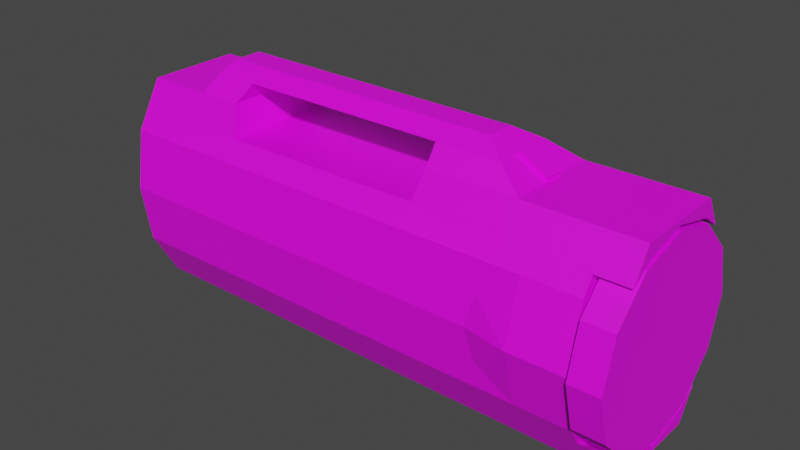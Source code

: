 # Source: flashlight.blend  (saved by Blender 3.6.11; exported with 4.5.12 LTS)
import bpy
from mathutils import Matrix  # noqa: F401  (used for matrix-valued properties, if any)

bpy.ops.wm.read_factory_settings(use_empty=True)
scene = bpy.context.scene
scene.name = 'Scene'

# ---- collections
col_collection = bpy.data.collections.new('Collection'); scene.collection.children.link(col_collection)

# ---- images (referenced by path relative to the original .blend; pixels are not part of the script)
import os
ASSET_DIR = os.environ.get("B2B_ASSET_DIR", "")  # directory of the original .blend (textures are referenced by path, not embedded)
HERE = os.path.dirname(os.path.abspath(__file__))  # packed textures are extracted next to this script under _unpacked/

def load_image(name, relpath, width, height, colorspace="sRGB"):
    """Load a texture the original file referenced (path relative to the .blend, or extracted next to this script)."""
    p = next((c for c in (os.path.join(HERE, relpath), os.path.join(ASSET_DIR, relpath)) if relpath and os.path.exists(c)), "")
    if p:
        img = bpy.data.images.load(p, check_existing=True)
        img.name = name
    else:  # same state as the original file: an image datablock whose file is absent (Cycles renders it pink)
        img = bpy.data.images.new(name, width, height)
        img.source = "FILE"
        img.filepath = "//" + (relpath or name)
    img.colorspace_settings.name = colorspace
    return img
img_flashlight_green_png = load_image('flashlight_green.png', 'flashlight_green.png', 1024, 1024, 'sRGB')
img_flashlight_black_png = load_image('flashlight_black.png', 'flashlight_black.png', 1024, 1024, 'sRGB')
img_flashlight_bulb_png = load_image('flashlight_bulb.png', 'flashlight_bulb.png', 1024, 1024, 'sRGB')

# ---- materials (node trees are filled in below, after node groups)
mat_green = bpy.data.materials.new('green')
mat_green.use_transparent_shadow = False
mat_black = bpy.data.materials.new('black')
mat_black.use_transparent_shadow = False
mat_bulb = bpy.data.materials.new('bulb')
mat_bulb.use_transparent_shadow = False

# ---- material node trees
mat_green.use_nodes = True; mat_green.node_tree.nodes.clear()
_N = mat_green.node_tree.nodes; _L = mat_green.node_tree.links
n0 = _N.new('ShaderNodeBsdfPrincipled'); n0.name = 'Principled BSDF'; n0.location = (10, 300)
n0.distribution = 'GGX'
n0.subsurface_method = 'RANDOM_WALK_SKIN'
n0.inputs[3].default_value = 1.45
n0.inputs[27].default_value = (0.0, 0.0, 0.0, 1.0)
n0.inputs[28].default_value = 1.0
n1 = _N.new('ShaderNodeOutputMaterial'); n1.name = 'Material Output'; n1.location = (300, 300)
n2 = _N.new('ShaderNodeTexImage'); n2.name = 'Image Texture'; n2.location = (-280, 280)
n2.image = img_flashlight_green_png
n2.interpolation = 'Closest'
_L.new(n0.outputs[0], n1.inputs[0])
_L.new(n2.outputs[0], n0.inputs[0])
n1.is_active_output = True
mat_black.use_nodes = True; mat_black.node_tree.nodes.clear()
_N = mat_black.node_tree.nodes; _L = mat_black.node_tree.links
n0 = _N.new('ShaderNodeBsdfPrincipled'); n0.name = 'Principled BSDF'; n0.location = (10, 300)
n0.distribution = 'GGX'
n0.subsurface_method = 'RANDOM_WALK_SKIN'
n0.inputs[3].default_value = 1.45
n0.inputs[27].default_value = (0.0, 0.0, 0.0, 1.0)
n0.inputs[28].default_value = 1.0
n1 = _N.new('ShaderNodeOutputMaterial'); n1.name = 'Material Output'; n1.location = (300, 300)
n2 = _N.new('ShaderNodeTexImage'); n2.name = 'Image Texture'; n2.location = (-280, 280)
n2.image = img_flashlight_black_png
n2.interpolation = 'Closest'
_L.new(n0.outputs[0], n1.inputs[0])
_L.new(n2.outputs[0], n0.inputs[0])
n1.is_active_output = True
mat_bulb.use_nodes = True; mat_bulb.node_tree.nodes.clear()
_N = mat_bulb.node_tree.nodes; _L = mat_bulb.node_tree.links
n0 = _N.new('ShaderNodeBsdfPrincipled'); n0.name = 'Principled BSDF'; n0.location = (10, 300)
n0.distribution = 'GGX'
n0.subsurface_method = 'RANDOM_WALK_SKIN'
n0.inputs[3].default_value = 1.45
n0.inputs[27].default_value = (0.0, 0.0, 0.0, 1.0)
n0.inputs[28].default_value = 1.0
n1 = _N.new('ShaderNodeOutputMaterial'); n1.name = 'Material Output'; n1.location = (300, 300)
n2 = _N.new('ShaderNodeTexImage'); n2.name = 'Image Texture'; n2.location = (-280, 280)
n2.image = img_flashlight_bulb_png
n2.interpolation = 'Closest'
_L.new(n0.outputs[0], n1.inputs[0])
_L.new(n2.outputs[0], n0.inputs[0])
n1.is_active_output = True

# ---- world
world_world = bpy.data.worlds.new('World'); scene.world = world_world
world_world.use_nodes = True; world_world.node_tree.nodes.clear()
_N = world_world.node_tree.nodes; _L = world_world.node_tree.links
n0 = _N.new('ShaderNodeOutputWorld'); n0.name = 'World Output'; n0.location = (300, 300)
n1 = _N.new('ShaderNodeBackground'); n1.name = 'Background'; n1.location = (10, 300)
n1.inputs[0].default_value = (0.05088, 0.05088, 0.05088, 1.0)
_L.new(n1.outputs[0], n0.inputs[0])
n0.is_active_output = True
world_world.color = (0.05088, 0.05088, 0.05088)
world_world.use_sun_shadow = False
world_world.sun_shadow_jitter_overblur = 0.0

# ---- meshes
me_cylinder_002 = bpy.data.meshes.new('Cylinder.002')
me_cylinder_002.from_pydata([(0.1267, 0.04347, 5.202e-08), (0.1403, 0.04347, 5.202e-08), (0.1267, 0.03765, -0.02173), (0.1403, 0.03765, -0.02173), (0.1267, 0.02173, -0.03765), (0.1403, 0.02173, -0.03765), (0.1267, -1.493e-08, -0.04347), (0.1403, -3.246e-09, -0.04347), (0.1267, -0.02174, -0.03765), (0.1403, -0.02174, -0.03765), (0.1267, -0.03765, -0.02173), (0.1403, -0.03765, -0.02173), (0.1267, -0.04347, 4.165e-08), (0.1403, -0.04347, 4.165e-08), (0.1267, -0.03765, 0.02174), (0.1403, -0.03765, 0.02174), (0.1267, -0.02174, 0.03765), (0.1403, -0.02174, 0.03765), (0.1267, -2.661e-08, 0.04347), (0.1403, -1.493e-08, 0.04347), (0.1267, 0.02173, 0.03765), (0.1403, 0.02173, 0.03765), (0.1267, 0.03765, 0.02174), (0.1403, 0.03765, 0.02174), (0.125, 0.03312, 5.168e-08), (0.125, 0.02868, -0.01656), (0.125, 0.01656, -0.02868), (0.125, -1.631e-08, -0.03312), (0.125, -0.01656, -0.02868), (0.125, -0.02868, -0.01656), (0.125, -0.03312, 4.379e-08), (0.125, -0.02868, 0.01656), (0.125, -0.01656, 0.02868), (0.125, -2.521e-08, 0.03312), (0.125, 0.01656, 0.02868), (0.125, 0.02868, 0.01656), (-0.1, 0.037, 2.846e-08), (0.1, 0.04078, 2.846e-08), (-0.1, 0.033, -0.02662), (0.1, 0.033, -0.02662), (-0.1, 0.02127, -0.04755), (0.1, 0.02127, -0.04755), (-0.1, -0.02127, -0.04755), (0.1, -0.02127, -0.04755), (-0.1, -0.033, -0.02662), (0.1, -0.033, -0.02662), (-0.1, -0.037, 1.654e-08), (0.1, -0.04078, 1.654e-08), (-0.1, -0.033, 0.02662), (0.1, -0.033, 0.02662), (-0.1, -0.02127, 0.04755), (0.1, -0.02127, 0.04755), (-0.1, 0.02127, 0.04755), (0.1, 0.02127, 0.04755), (-0.1, 0.033, 0.02662), (0.1, 0.033, 0.02662), (-0.07, -0.02127, 0.04755), (-0.07, 0.02127, 0.04755), (0.09, -0.02127, 0.04755), (0.05, -0.02127, 0.04755), (-0.05, -0.02127, 0.04755), (0.09, 0.02127, 0.04755), (0.05, 0.02127, 0.04755), (-0.05, 0.02127, 0.04755), (-0.06398, -0.006168, 0.06), (-0.06398, 0.006168, 0.06), (-0.04683, -0.01395, 0.055), (-0.04683, 0.01395, 0.055), (0.0669, -0.006168, 0.06), (0.04857, -0.01395, 0.055), (0.0669, 0.006168, 0.06), (0.04857, 0.01395, 0.055), (-0.045, 0.02753, 0.0352), (0.048, 0.02741, 0.03562), (-0.045, -0.02753, 0.0352), (0.048, -0.02741, 0.03562), (-0.06684, -0.01395, 0.055), (-0.0664, 0.01395, 0.055), (0.07744, 0.01395, 0.055), (0.07744, -0.01395, 0.055), (0.125, 0.04078, 2.718e-08), (0.125, 0.033, -0.02662), (0.125, 0.02127, -0.04755), (0.125, -0.02127, -0.04755), (0.125, -0.033, -0.02662), (0.125, -0.04078, 1.526e-08), (0.125, -0.033, 0.02662), (0.125, -0.02127, 0.04755), (0.125, 0.02127, 0.04755), (0.125, 0.033, 0.02662), (0.08002, 0.037, 2.846e-08), (0.08334, 0.03485, 0.01429), (0.08334, 0.03485, -0.01429), (0.08002, -0.037, 1.654e-08), (0.08334, -0.03485, 0.01429), (0.08334, -0.03485, -0.01429), (0.125, -0.02885, 0.03403), (0.125, 0.02885, 0.03403), (0.125, -0.02885, -0.03403), (0.125, 0.02885, -0.03403), (0.14, 0.02127, -0.04755), (0.14, -0.02127, -0.04755), (0.14, -0.02127, 0.04755), (0.14, 0.02127, 0.04755), (0.14, -0.02885, 0.03403), (0.14, 0.02885, 0.03403), (0.14, -0.02885, -0.03403), (0.14, 0.02885, -0.03403), (0.125, 0.0, 0.04542), (0.14, -7.451e-09, 0.04542), (0.125, 0.02008, 0.04037), (0.14, 0.02008, 0.04037), (0.125, -0.02008, 0.04037), (0.14, -0.02008, 0.04037), (0.14, -7.451e-09, -0.04542), (0.125, 0.0, -0.04542), (0.14, 0.02008, -0.04037), (0.125, 0.02008, -0.04037), (0.125, -0.02008, -0.04037), (0.14, -0.02008, -0.04037), (0.09, 0.004, 0.04755), (0.07744, 0.004, 0.055), (0.07744, -0.004, 0.055), (0.09, -0.004, 0.04755), (0.09112, 0.004, 0.04944), (0.07856, 0.004, 0.05689), (0.07856, -0.004, 0.05689), (0.09112, -0.004, 0.04944), (-0.1, -0.015, 0.035), (-0.1, -0.015, 0.017), (-0.1, 0.015, 0.017), (-0.1, 0.015, 0.035), (-0.097, -0.015, 0.035), (-0.097, -0.015, 0.017), (-0.097, 0.015, 0.017), (-0.097, 0.015, 0.035), (-0.097, -0.005, 0.0315), (-0.097, -0.005, 0.0215), (-0.097, 0.005, 0.0215), (-0.097, 0.005, 0.0315), (-0.1, -0.005, 0.0315), (-0.1, -0.005, 0.0215), (-0.1, 0.005, 0.0215), (-0.1, 0.005, 0.0315)], [], [(0, 1, 3, 2), (2, 3, 5, 4), (4, 5, 7, 6), (6, 7, 9, 8), (8, 9, 11, 10), (10, 11, 13, 12), (12, 13, 15, 14), (14, 15, 17, 16), (16, 17, 19, 18), (18, 19, 21, 20), (3, 1, 23, 21, 19, 17, 15, 13, 11, 9, 7, 5), (20, 21, 23, 22), (22, 23, 1, 0), (16, 18, 33, 32), (14, 16, 32, 31), (12, 14, 31, 30), (10, 12, 30, 29), (8, 10, 29, 28), (6, 8, 28, 27), (22, 0, 24, 35), (0, 2, 25, 24), (4, 6, 27, 26), (20, 22, 35, 34), (2, 4, 26, 25), (18, 20, 34, 33), (36, 90, 92, 39, 38), (38, 39, 41, 40), (40, 41, 43, 42), (42, 43, 45, 44), (44, 45, 95, 93, 46), (46, 93, 94, 49, 48), (48, 49, 51, 58, 59, 75, 74, 60, 56, 50), (50, 56, 57, 52), (49, 47, 85, 86), (52, 57, 63, 72, 73, 62, 61, 53, 55, 54), (54, 55, 91, 90, 36), (36, 38, 40, 42, 44, 46, 48, 50, 128, 129, 130, 131, 52, 54), (63, 57, 77, 67), (61, 120, 123, 58, 51, 53), (74, 75, 73, 72), (61, 62, 71, 78), (66, 69, 68, 64), (57, 56, 76, 64, 65, 77), (56, 60, 66, 76), (60, 63, 67, 66), (67, 71, 69, 66), (62, 59, 69, 71), (59, 58, 79, 69), (58, 123, 122, 79), (73, 75, 59, 62), (72, 63, 60, 74), (65, 64, 68, 70), (67, 65, 70, 71), (76, 66, 64), (67, 77, 65), (78, 71, 70), (69, 79, 68), (79, 122, 121, 78, 70, 68), (81, 80, 89, 97, 110, 108, 112, 96, 86, 85, 84, 98, 118, 115, 117, 99), (47, 45, 84, 85), (45, 43, 83, 98, 84), (39, 37, 80, 81), (43, 41, 82, 83), (41, 39, 81, 99, 82), (37, 55, 89, 80), (55, 53, 88, 97, 89), (53, 51, 87, 88), (51, 49, 86, 96, 87), (90, 91, 37), (39, 92, 37), (49, 94, 47), (93, 95, 47), (37, 91, 55), (37, 92, 90), (47, 94, 93), (47, 95, 45), (104, 113, 109, 111, 105, 103, 102), (117, 115, 114, 116), (97, 88, 103, 105), (107, 116, 114, 119, 106, 101, 100), (83, 82, 100, 101), (88, 87, 102, 103), (82, 99, 107, 100), (112, 108, 109, 113), (98, 83, 101, 106), (87, 96, 104, 102), (109, 108, 110, 111), (111, 110, 97, 105), (96, 112, 113, 104), (99, 117, 116, 107), (119, 118, 98, 106), (114, 115, 118, 119), (121, 120, 61, 78), (120, 121, 125, 124), (126, 127, 124, 125), (123, 120, 124, 127), (122, 123, 127, 126), (121, 122, 126, 125), (52, 131, 128, 50), (131, 130, 134, 135), (132, 135, 139, 136), (129, 128, 132, 133), (128, 131, 135, 132), (130, 129, 133, 134), (136, 139, 143, 140), (134, 133, 137, 138), (135, 134, 138, 139), (133, 132, 136, 137), (143, 142, 141, 140), (138, 137, 141, 142), (139, 138, 142, 143), (137, 136, 140, 141)])
me_cylinder_002.polygons.foreach_set('material_index', [2, 2, 2, 2, 2, 2, 2, 2, 2, 2, 2, 2, 2, 2, 2, 2, 2, 2, 2, 2, 2, 2, 2, 2, 2, 0, 0, 0, 0, 0, 0, 0, 0, 1, 0, 0, 0, 0, 0, 0, 0, 0, 0, 0, 0, 0, 0, 0, 0, 0, 0, 0, 0, 0, 0, 0, 0, 0, 1, 1, 1, 1, 1, 1, 1, 1, 1, 1, 0, 0, 0, 0, 0, 0, 0, 0, 1, 1, 1, 1, 1, 1, 1, 1, 1, 1, 1, 1, 1, 1, 1, 1, 0, 1, 1, 1, 1, 1, 0, 0, 0, 0, 0, 0, 1, 0, 0, 0, 1, 1, 1, 1])
_uv = me_cylinder_002.uv_layers.new(name='UVMap')
_uv.uv.foreach_set('vector', [1.203, -0.2633, 1.276, -0.2628, 1.273, -0.1513, 1.201, -0.1517, 0.8243, 1.207, 0.7515, 1.207, 0.7515, 1.122, 0.8243, 1.122, 0.8243, 1.122, 0.7515, 1.122, 0.7515, 1.006, 0.8243, 1.006, 0.8243, 1.006, 0.7515, 1.006, 0.7515, 0.8901, 0.8243, 0.8901, 0.8243, 0.8901, 0.7515, 0.8901, 0.7515, 0.8051, 0.8243, 0.8051, 0.7515, 1.13, 0.6788, 1.131, 0.6761, 1.019, 0.7487, 1.019, 0.7487, 1.019, 0.6761, 1.019, 0.6761, 0.9001, 0.7487, 0.8997, 0.7487, 0.8997, 0.6761, 0.9001, 0.6788, 0.8056, 0.7515, 0.8051, 0.7487, 1.363, 0.6761, 1.363, 0.6778, 1.247, 0.7505, 1.247, 0.7505, 1.247, 0.6778, 1.247, 0.6761, 1.131, 0.7487, 1.131, 0.4965, 1.257, 0.3763, 1.257, 0.2723, 1.196, 0.2122, 1.092, 0.2122, 0.9722, 0.2723, 0.8681, 0.3763, 0.808, 0.4965, 0.808, 0.6006, 0.8681, 0.6607, 0.9722, 0.6607, 1.092, 0.6006, 1.196, 1.201, -0.4768, 1.273, -0.4763, 1.276, -0.3818, 1.203, -0.3822, 1.203, -0.3822, 1.276, -0.3818, 1.276, -0.2628, 1.203, -0.2633, 1.44, 0.09284, 1.5, 0.1969, 1.446, 0.2113, 1.401, 0.132, 1.336, 0.03275, 1.44, 0.09284, 1.401, 0.132, 1.321, 0.0862, 1.216, 0.03275, 1.336, 0.03275, 1.321, 0.0862, 1.23, 0.0862, 1.112, 0.09284, 1.216, 0.03275, 1.23, 0.0862, 1.15, 0.132, 1.052, 0.1969, 1.112, 0.09284, 1.15, 0.132, 1.105, 0.2113, 1.052, 0.3171, 1.052, 0.1969, 1.105, 0.2113, 1.105, 0.3029, 1.44, 0.4212, 1.336, 0.4813, 1.321, 0.4279, 1.401, 0.3822, 1.336, 0.4813, 1.216, 0.4813, 1.23, 0.4279, 1.321, 0.4279, 1.112, 0.4212, 1.052, 0.3171, 1.105, 0.3029, 1.151, 0.3822, 1.5, 0.3171, 1.44, 0.4212, 1.401, 0.3822, 1.446, 0.3029, 1.216, 0.4813, 1.112, 0.4212, 1.151, 0.3822, 1.23, 0.4279, 1.5, 0.1969, 1.5, 0.3171, 1.446, 0.3029, 1.446, 0.2113, 0.3549, 0.8028, 0.3549, -0.1577, 0.4293, -0.1745, 0.4935, -0.2626, 0.4935, 0.8045, 0.4935, 0.8045, 0.4935, -0.2626, 0.597, -0.2592, 0.597, 0.808, 0.597, 0.8051, 0.597, -0.2631, 0.8243, -0.2631, 0.8243, 0.8051, -0.5, 0.808, -0.5, -0.2592, -0.3965, -0.2626, -0.3965, 0.8045, -0.3965, 0.8045, -0.3965, -0.2626, -0.3323, -0.1745, -0.2579, -0.1577, -0.2579, 0.8028, -0.2579, 0.8028, -0.2579, -0.1577, -0.1807, -0.1754, -0.1141, -0.2642, -0.1141, 0.803, -0.1141, 0.803, -0.1141, -0.2642, 0.004339, -0.2619, 0.004339, -0.2086, 0.004339, 0.004857, -0.06289, 0.01439, -0.06518, 0.5106, 0.004339, 0.5384, 0.004339, 0.6451, 0.004339, 0.8052, 1.088, 1.364, 0.9279, 1.364, 0.9279, 1.136, 1.088, 1.136, -0.1141, -0.2642, -0.2603, -0.2653, -0.2603, -0.3987, -0.1141, -0.3975, 0.09268, 0.8052, 0.09268, 0.6451, 0.09268, 0.5384, 0.1622, 0.5106, 0.1599, 0.01439, 0.09268, 0.004857, 0.09268, -0.2086, 0.09268, -0.2619, 0.2112, -0.2642, 0.2112, 0.803, 0.2112, 0.803, 0.2112, -0.2642, 0.2778, -0.1754, 0.3549, -0.1577, 0.3549, 0.8028, 1.22, 0.8824, 1.198, 1.025, 1.136, 1.136, 0.9083, 1.136, 0.8457, 1.025, 0.8243, 0.8824, 0.8457, 0.7403, 0.9083, 0.6285, 0.9455, 0.6918, 0.9495, 0.775, 1.091, 0.7719, 1.093, 0.6906, 1.136, 0.6285, 1.198, 0.7403, 0.09268, 0.5384, 0.09268, 0.6451, 0.04851, 0.6275, 0.04851, 0.5231, 0.8243, 0.3619, 0.9185, 0.3619, 0.9572, 0.3619, 1.052, 0.3619, 1.052, 0.4152, 0.8243, 0.4152, -0.206, 0.808, -0.2066, 1.304, -0.4994, 1.304, -0.5, 0.808, 0.09268, -0.2086, 0.09268, 0.004857, 0.04851, 0.01404, 0.04851, -0.14, 1.012, -0.3701, 1.012, 0.1387, 0.9709, 0.2349, 0.9709, -0.463, 1.303, 0.8558, 1.303, 0.6285, 1.343, 0.6676, 1.37, 0.7092, 1.37, 0.7751, 1.343, 0.8166, 0.004339, 0.6451, 0.004339, 0.5384, 0.04851, 0.5231, 0.04851, 0.6298, 1.154, 1.17, 1.154, 1.397, 1.114, 1.358, 1.114, 1.209, 1.052, 0.03275, 1.052, -0.4768, 1.201, -0.4768, 1.201, 0.03275, 0.8883, 1.396, 0.8883, 1.169, 0.9279, 1.208, 0.9279, 1.357, 0.004339, 0.004857, 0.004339, -0.2086, 0.04851, -0.14, 0.04851, 0.01404, 1.052, 0.3619, 0.9572, 0.3619, 0.9557, 0.2926, 1.012, 0.2926, 0.8243, 1.429, 0.8243, 1.136, 0.8883, 1.169, 0.8883, 1.396, 1.22, 1.43, 1.154, 1.397, 1.154, 1.17, 1.22, 1.136, 0.905, -0.463, 0.9709, -0.463, 0.9709, 0.2349, 0.905, 0.2349, 0.8634, -0.3701, 0.905, -0.463, 0.905, 0.2349, 0.8634, 0.1387, 1.012, -0.4768, 1.012, -0.3701, 0.9709, -0.463, 0.8634, -0.3701, 0.8634, -0.4744, 0.905, -0.463, 0.8634, 0.2926, 0.8634, 0.1387, 0.905, 0.2349, 1.012, 0.1387, 1.012, 0.2926, 0.9709, 0.2349, 1.012, 0.2926, 0.9557, 0.2926, 0.9168, 0.2926, 0.8634, 0.2926, 0.905, 0.2349, 0.9709, 0.2349, -0.1262, 1.231, -0.206, 1.106, -0.206, 0.958, -0.1958, 0.9138, -0.1603, 0.8681, -0.06492, 0.8122, 0.04558, 0.808, 0.1, 0.8273, 0.1324, 0.8591, 0.2122, 0.984, 0.2122, 1.132, 0.202, 1.176, 0.1665, 1.222, 0.07113, 1.278, -0.03936, 1.282, -0.09382, 1.263, -0.2603, -0.2653, -0.3965, -0.2626, -0.3965, -0.396, -0.2603, -0.3987, -0.3965, -0.2626, -0.5, -0.2592, -0.5, -0.3925, -0.4331, -0.3948, -0.3965, -0.396, 0.4935, -0.2626, 0.3573, -0.2653, 0.3573, -0.3987, 0.4935, -0.396, 0.8243, -0.2631, 0.597, -0.2631, 0.597, -0.3967, 0.8243, -0.3967, 0.597, -0.2592, 0.4935, -0.2626, 0.4935, -0.396, 0.5302, -0.3948, 0.597, -0.3925, 0.3573, -0.2653, 0.2112, -0.2642, 0.2112, -0.3975, 0.3573, -0.3987, 0.2112, -0.2642, 0.09268, -0.2619, 0.09268, -0.3953, 0.1692, -0.3968, 0.2112, -0.3975, 0.8243, 0.4152, 1.052, 0.4152, 1.052, 0.5485, 0.8243, 0.5485, 0.004339, -0.2619, -0.1141, -0.2642, -0.1141, -0.3975, -0.07219, -0.3968, 0.004339, -0.3953, 0.3549, -0.1577, 0.2778, -0.1754, 0.3573, -0.2653, 0.4935, -0.2626, 0.4293, -0.1745, 0.3573, -0.2653, -0.1141, -0.2642, -0.1807, -0.1754, -0.2603, -0.2653, -0.2579, -0.1577, -0.3323, -0.1745, -0.2603, -0.2653, 0.3573, -0.2653, 0.2778, -0.1754, 0.2112, -0.2642, 0.3573, -0.2653, 0.4293, -0.1745, 0.3549, -0.1577, -0.2603, -0.2653, -0.1807, -0.1754, -0.2579, -0.1577, -0.2603, -0.2653, -0.3323, -0.1745, -0.3965, -0.2626, 1.276, -0.1686, 1.31, -0.2155, 1.337, -0.3227, 1.31, -0.4299, 1.276, -0.4768, 1.348, -0.4363, 1.348, -0.2091, 1.301, 0.6753, 1.3, 0.7826, 1.22, 0.7826, 1.221, 0.6753, 0.1692, -0.3968, 0.09268, -0.3953, 0.09268, -0.4754, 0.1692, -0.4768, 1.3, 1.245, 1.334, 1.198, 1.36, 1.091, 1.334, 0.9835, 1.3, 0.9367, 1.372, 0.9771, 1.372, 1.204, 0.8243, -0.3967, 0.597, -0.3967, 0.597, -0.4768, 0.8243, -0.4768, 0.8243, 0.5485, 1.052, 0.5485, 1.052, 0.6285, 0.8243, 0.6285, 0.597, -0.3925, 0.5302, -0.3948, 0.5302, -0.4748, 0.597, -0.4726, 1.3, 0.9835, 1.3, 1.091, 1.22, 1.091, 1.22, 0.9835, -0.4331, -0.3948, -0.5, -0.3925, -0.5, -0.4726, -0.4331, -0.4748, 0.004339, -0.3953, -0.07219, -0.3968, -0.07219, -0.4768, 0.004339, -0.4754, 1.22, 1.091, 1.3, 1.091, 1.3, 1.198, 1.22, 1.198, 1.22, 1.198, 1.3, 1.198, 1.3, 1.245, 1.22, 1.245, 1.3, 0.9367, 1.3, 0.9835, 1.22, 0.9835, 1.22, 0.9367, 1.303, 0.6285, 1.301, 0.6753, 1.221, 0.6753, 1.223, 0.6285, 1.221, 0.8898, 1.301, 0.8898, 1.303, 0.9367, 1.223, 0.9367, 1.22, 0.7826, 1.3, 0.7826, 1.301, 0.8898, 1.221, 0.8898, 0.9168, 0.2926, 0.9185, 0.3619, 0.8243, 0.3619, 0.8634, 0.2926, 0.9185, 0.3619, 0.9168, 0.2926, 0.9168, 0.2926, 0.9185, 0.3619, 0.9557, 0.2926, 0.9572, 0.3619, 0.9185, 0.3619, 0.9168, 0.2926, 0.9572, 0.3619, 0.9185, 0.3619, 0.9185, 0.3619, 0.9572, 0.3619, 0.9557, 0.2926, 0.9572, 0.3619, 0.9572, 0.3619, 0.9557, 0.2926, 0.9168, 0.2926, 0.9557, 0.2926, 0.9557, 0.2926, 0.9168, 0.2926, 1.136, 0.6285, 1.093, 0.6906, 0.9455, 0.6918, 0.9083, 0.6285, 1.093, 0.6906, 1.091, 0.7719, 1.091, 0.7719, 1.093, 0.6906, 0.9455, 0.6918, 1.093, 0.6906, 1.093, 0.6906, 0.9455, 0.6918, 0.9495, 0.775, 0.9455, 0.6918, 0.9455, 0.6918, 0.9495, 0.775, 0.9455, 0.6918, 1.093, 0.6906, 1.093, 0.6906, 0.9455, 0.6918, 1.091, 0.7719, 0.9495, 0.775, 0.9495, 0.775, 1.091, 0.7719, 0.9455, 0.6918, 1.093, 0.6906, 1.093, 0.6906, 0.9455, 0.6918, 1.091, 0.7719, 0.9495, 0.775, 0.9495, 0.775, 1.091, 0.7719, 1.093, 0.6906, 1.091, 0.7719, 1.091, 0.7719, 1.093, 0.6906, 0.9495, 0.775, 0.9455, 0.6918, 0.9455, 0.6918, 0.9495, 0.775, 1.093, 0.6906, 1.091, 0.7719, 0.9495, 0.775, 0.9455, 0.6918, 1.091, 0.7719, 0.9495, 0.775, 0.9495, 0.775, 1.091, 0.7719, 1.093, 0.6906, 1.091, 0.7719, 1.091, 0.7719, 1.093, 0.6906, 0.9495, 0.775, 0.9455, 0.6918, 0.9455, 0.6918, 0.9495, 0.775])
me_cylinder_002.materials.append(mat_green)
me_cylinder_002.materials.append(mat_black)
me_cylinder_002.materials.append(mat_bulb)
me_cylinder_002.update()

# ---- objects
ob_cylinder_001 = bpy.data.objects.new('Cylinder.001', me_cylinder_002)

# ---- transforms, parenting, visibility, modifiers, constraints
ob_cylinder_001.location = (0.0, 0.0, 0.0)

# ---- collection membership
col_collection.objects.link(ob_cylinder_001)

# ---- scene / render settings (as saved in the file)
scene.frame_start = 1; scene.frame_end = 250; scene.frame_set(1)
scene.render.engine = 'BLENDER_EEVEE_NEXT'
scene.cycles.sampling_pattern = 'TABULATED_SOBOL'
scene.view_settings.view_transform = 'Filmic'
bpy.context.view_layer.update()

# ---- added for rendering (the .blend has no active camera and no usable light): camera, sun
cam_auto = bpy.data.cameras.new('AutoCamera')
cam_auto.lens = 50.0
cam_auto.sensor_width = 36.0
cam_auto.clip_end = 1000.0
ob_auto_camera = bpy.data.objects.new('AutoCamera', cam_auto)
scene.collection.objects.link(ob_auto_camera)
ob_auto_camera.location = (0.276705, -0.307851, 0.211458)
ob_auto_camera.rotation_euler = (1.09748, -7.21219e-08, 0.694738)
scene.camera = ob_auto_camera
light_auto_sun = bpy.data.lights.new('AutoSun', 'SUN')
light_auto_sun.energy = 3.0
light_auto_sun.angle = 0.0523599
ob_auto_sun = bpy.data.objects.new('AutoSun', light_auto_sun)
scene.collection.objects.link(ob_auto_sun)
ob_auto_sun.rotation_euler = (0.872665, 0.174533, 0.523599)
bpy.context.view_layer.update()

